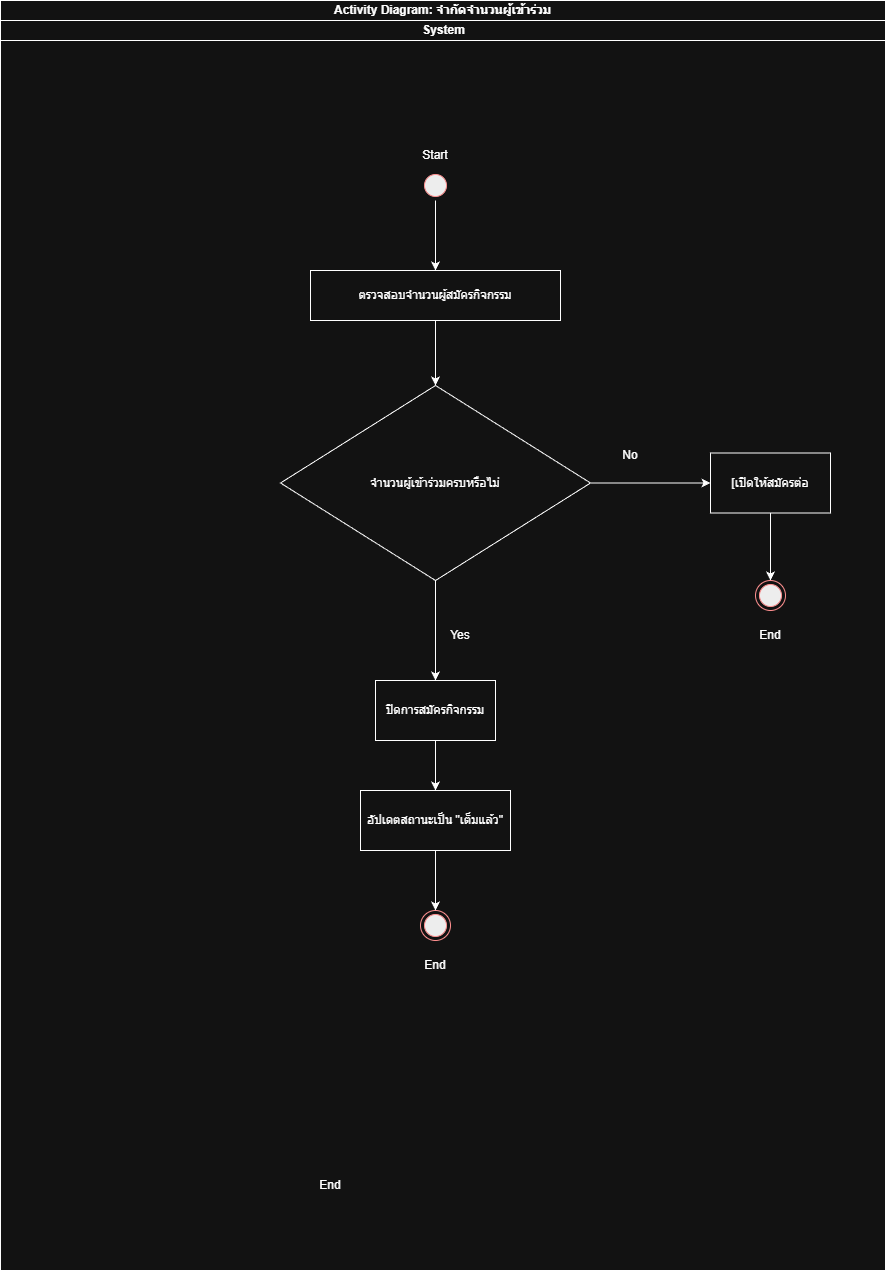

The diagram above was exported from draw.io. Its source (the exported page's mxGraphModel, read from the mxfile embedded in the PNG):
<mxGraphModel dx="599" dy="743" grid="1" gridSize="10" guides="1" tooltips="1" connect="1" arrows="1" fold="1" page="1" pageScale="1" pageWidth="827" pageHeight="1169" math="0" shadow="0">
  <root>
    <mxCell id="0" />
    <mxCell id="1" parent="0" />
    <mxCell id="EVCQTTVYRR9_SkweVwd2-168" parent="1" style="swimlane;html=1;childLayout=stackLayout;resizeParent=1;resizeParentMax=0;startSize=20;whiteSpace=wrap;" value=" Activity Diagram: จำกัดจำนวนผู้เข้าร่วม" vertex="1">
      <mxGeometry height="1270" width="885" x="1140" y="670" as="geometry" />
    </mxCell>
    <mxCell id="EVCQTTVYRR9_SkweVwd2-169" parent="EVCQTTVYRR9_SkweVwd2-168" style="swimlane;html=1;startSize=20;" value="System" vertex="1">
      <mxGeometry height="1250" width="885" y="20" as="geometry" />
    </mxCell>
    <mxCell id="EVCQTTVYRR9_SkweVwd2-170" parent="EVCQTTVYRR9_SkweVwd2-169" style="text;html=1;whiteSpace=wrap;strokeColor=none;fillColor=none;align=center;verticalAlign=middle;rounded=0;autosize=1;resizable=0;" value="End" vertex="1">
      <mxGeometry height="30" width="40" x="310" y="1150" as="geometry" />
    </mxCell>
    <mxCell id="EVCQTTVYRR9_SkweVwd2-171" edge="1" parent="EVCQTTVYRR9_SkweVwd2-169" source="EVCQTTVYRR9_SkweVwd2-172" style="edgeStyle=orthogonalEdgeStyle;rounded=0;orthogonalLoop=1;jettySize=auto;html=1;exitX=0.5;exitY=1;exitDx=0;exitDy=0;entryX=0.5;entryY=0;entryDx=0;entryDy=0;" target="EVCQTTVYRR9_SkweVwd2-175">
      <mxGeometry relative="1" as="geometry" />
    </mxCell>
    <mxCell id="EVCQTTVYRR9_SkweVwd2-172" parent="EVCQTTVYRR9_SkweVwd2-169" style="ellipse;html=1;shape=startState;fillColor=#000000;strokeColor=#ff0000;" value="" vertex="1">
      <mxGeometry height="30" width="30" x="420" y="150" as="geometry" />
    </mxCell>
    <mxCell id="EVCQTTVYRR9_SkweVwd2-173" parent="EVCQTTVYRR9_SkweVwd2-169" style="text;html=1;whiteSpace=wrap;strokeColor=none;fillColor=none;align=center;verticalAlign=middle;rounded=0;autosize=1;resizable=0;" value="&lt;div&gt;Start&lt;/div&gt;" vertex="1">
      <mxGeometry height="30" width="50" x="410" y="120" as="geometry" />
    </mxCell>
    <mxCell id="EVCQTTVYRR9_SkweVwd2-174" edge="1" parent="EVCQTTVYRR9_SkweVwd2-169" source="EVCQTTVYRR9_SkweVwd2-175" style="edgeStyle=orthogonalEdgeStyle;rounded=0;orthogonalLoop=1;jettySize=auto;html=1;" target="EVCQTTVYRR9_SkweVwd2-178" value="">
      <mxGeometry relative="1" as="geometry" />
    </mxCell>
    <mxCell id="EVCQTTVYRR9_SkweVwd2-175" parent="EVCQTTVYRR9_SkweVwd2-169" style="html=1;whiteSpace=wrap;" value="ตรวจสอบจำนวนผู้สมัครกิจกรรม" vertex="1">
      <mxGeometry height="50" width="250" x="310" y="250" as="geometry" />
    </mxCell>
    <mxCell id="EVCQTTVYRR9_SkweVwd2-176" edge="1" parent="EVCQTTVYRR9_SkweVwd2-169" source="EVCQTTVYRR9_SkweVwd2-178" style="edgeStyle=orthogonalEdgeStyle;rounded=0;orthogonalLoop=1;jettySize=auto;html=1;" target="EVCQTTVYRR9_SkweVwd2-180" value="">
      <mxGeometry relative="1" as="geometry" />
    </mxCell>
    <mxCell id="EVCQTTVYRR9_SkweVwd2-177" edge="1" parent="EVCQTTVYRR9_SkweVwd2-169" source="EVCQTTVYRR9_SkweVwd2-178" style="edgeStyle=orthogonalEdgeStyle;rounded=0;orthogonalLoop=1;jettySize=auto;html=1;" target="EVCQTTVYRR9_SkweVwd2-183" value="">
      <mxGeometry relative="1" as="geometry" />
    </mxCell>
    <mxCell id="EVCQTTVYRR9_SkweVwd2-178" parent="EVCQTTVYRR9_SkweVwd2-169" style="rhombus;whiteSpace=wrap;html=1;" value="จำนวนผู้เข้าร่วมครบหรือไม่" vertex="1">
      <mxGeometry height="195" width="310" x="280" y="365" as="geometry" />
    </mxCell>
    <mxCell id="EVCQTTVYRR9_SkweVwd2-179" edge="1" parent="EVCQTTVYRR9_SkweVwd2-169" source="EVCQTTVYRR9_SkweVwd2-180" style="edgeStyle=orthogonalEdgeStyle;rounded=0;orthogonalLoop=1;jettySize=auto;html=1;exitX=0.5;exitY=1;exitDx=0;exitDy=0;entryX=0.5;entryY=0;entryDx=0;entryDy=0;" target="EVCQTTVYRR9_SkweVwd2-181">
      <mxGeometry relative="1" as="geometry" />
    </mxCell>
    <mxCell id="EVCQTTVYRR9_SkweVwd2-180" parent="EVCQTTVYRR9_SkweVwd2-169" style="whiteSpace=wrap;html=1;" value="[เปิดให้สมัครต่อ" vertex="1">
      <mxGeometry height="60" width="120" x="710" y="432.5" as="geometry" />
    </mxCell>
    <mxCell id="EVCQTTVYRR9_SkweVwd2-181" parent="EVCQTTVYRR9_SkweVwd2-169" style="ellipse;html=1;shape=endState;fillColor=#000000;strokeColor=#ff0000;" value="" vertex="1">
      <mxGeometry height="30" width="30" x="755" y="560" as="geometry" />
    </mxCell>
    <mxCell id="EVCQTTVYRR9_SkweVwd2-182" edge="1" parent="EVCQTTVYRR9_SkweVwd2-169" source="EVCQTTVYRR9_SkweVwd2-183" style="edgeStyle=orthogonalEdgeStyle;rounded=0;orthogonalLoop=1;jettySize=auto;html=1;" target="EVCQTTVYRR9_SkweVwd2-184" value="">
      <mxGeometry relative="1" as="geometry" />
    </mxCell>
    <mxCell id="EVCQTTVYRR9_SkweVwd2-183" parent="EVCQTTVYRR9_SkweVwd2-169" style="whiteSpace=wrap;html=1;" value="ปิดการสมัครกิจกรรม" vertex="1">
      <mxGeometry height="60" width="120" x="375" y="660" as="geometry" />
    </mxCell>
    <mxCell id="EVCQTTVYRR9_SkweVwd2-184" parent="EVCQTTVYRR9_SkweVwd2-169" style="whiteSpace=wrap;html=1;" value="อัปเดตสถานะเป็น &quot;เต็มแล้ว&quot;" vertex="1">
      <mxGeometry height="60" width="150" x="360" y="770" as="geometry" />
    </mxCell>
    <mxCell id="EVCQTTVYRR9_SkweVwd2-185" parent="EVCQTTVYRR9_SkweVwd2-169" style="text;html=1;whiteSpace=wrap;strokeColor=none;fillColor=none;align=center;verticalAlign=middle;rounded=0;autosize=1;resizable=0;" value="End" vertex="1">
      <mxGeometry height="30" width="40" x="415" y="930" as="geometry" />
    </mxCell>
    <mxCell id="EVCQTTVYRR9_SkweVwd2-186" parent="1" style="text;html=1;whiteSpace=wrap;strokeColor=none;fillColor=none;align=center;verticalAlign=middle;rounded=0;autosize=1;resizable=0;" value="No" vertex="1">
      <mxGeometry height="30" width="40" x="1750" y="1110" as="geometry" />
    </mxCell>
    <mxCell id="EVCQTTVYRR9_SkweVwd2-187" parent="1" style="text;html=1;whiteSpace=wrap;strokeColor=none;fillColor=none;align=center;verticalAlign=middle;rounded=0;autosize=1;resizable=0;" value="End" vertex="1">
      <mxGeometry height="30" width="40" x="1890" y="1290" as="geometry" />
    </mxCell>
    <mxCell id="EVCQTTVYRR9_SkweVwd2-188" parent="1" style="text;html=1;whiteSpace=wrap;strokeColor=none;fillColor=none;align=center;verticalAlign=middle;rounded=0;autosize=1;resizable=0;" value="Yes" vertex="1">
      <mxGeometry height="30" width="40" x="1580" y="1290" as="geometry" />
    </mxCell>
    <mxCell id="EVCQTTVYRR9_SkweVwd2-189" parent="1" style="ellipse;html=1;shape=endState;fillColor=#000000;strokeColor=#ff0000;" value="" vertex="1">
      <mxGeometry height="30" width="30" x="1560" y="1580" as="geometry" />
    </mxCell>
    <mxCell id="EVCQTTVYRR9_SkweVwd2-190" edge="1" parent="1" source="EVCQTTVYRR9_SkweVwd2-184" style="edgeStyle=orthogonalEdgeStyle;rounded=0;orthogonalLoop=1;jettySize=auto;html=1;exitX=0.5;exitY=1;exitDx=0;exitDy=0;entryX=0.5;entryY=0;entryDx=0;entryDy=0;" target="EVCQTTVYRR9_SkweVwd2-189">
      <mxGeometry relative="1" as="geometry" />
    </mxCell>
  </root>
</mxGraphModel>